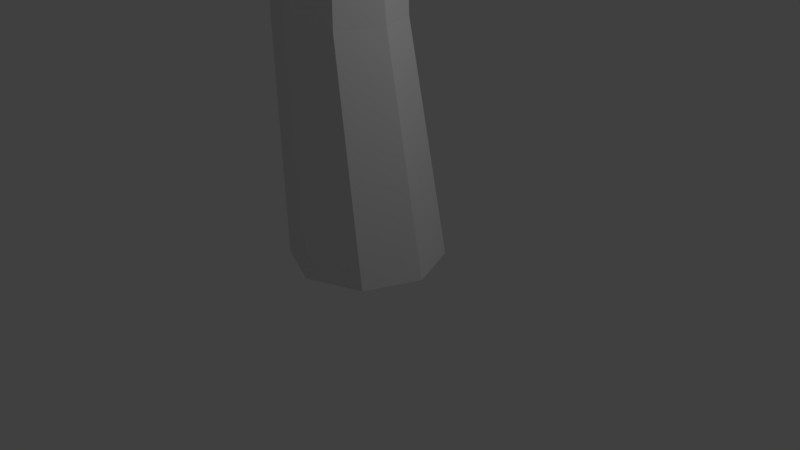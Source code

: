 # Source: Mushroom1.blend  (saved by Blender 2.78.0; exported with 4.5.12 LTS)
import bpy
from mathutils import Matrix  # noqa: F401  (used for matrix-valued properties, if any)

bpy.ops.wm.read_factory_settings(use_empty=True)
scene = bpy.context.scene
scene.name = 'Scene'

# ---- collections
col_collection_1 = bpy.data.collections.new('Collection 1'); scene.collection.children.link(col_collection_1)

# ---- world
world_world = bpy.data.worlds.new('World'); scene.world = world_world
world_world.color = (0.05088, 0.05088, 0.05088)
world_world.use_sun_shadow = False
world_world.sun_shadow_jitter_overblur = 0.0
world_world.cycles.sampling_method = 'MANUAL'

# ---- cameras
cam_camera = bpy.data.cameras.new('Camera')
cam_camera.clip_end = 100.0
cam_camera.lens = 35.0
cam_camera.sensor_width = 32.0
cam_camera.sensor_height = 18.0
cam_camera.ortho_scale = 7.314
cam_camera.dof.focus_distance = 0.0
cam_camera.dof.aperture_fstop = 128.0

# ---- lights
light_lamp = bpy.data.lights.new('Lamp', 'POINT')
light_lamp.transmission_factor = 0.0
light_lamp.cutoff_distance = 30.0
light_lamp.energy = 100.0
light_lamp.shadow_buffer_clip_start = 1.001
light_lamp.shadow_soft_size = 0.1
light_lamp.shadow_maximum_resolution = 0.006
light_lamp.use_absolute_resolution = True

# ---- meshes
me_circle = bpy.data.meshes.new('Circle')
me_circle.from_pydata([(-0.04566, 1.012, 0.006876), (-0.7528, 0.7196, 0.006876), (-1.046, 0.01248, 0.006876), (-0.7528, -0.6946, 0.006876), (-0.04566, -0.9875, 0.006876), (0.6614, -0.6946, 0.006876), (0.9543, 0.01248, 0.006876), (0.6614, 0.7196, 0.006876), (-0.2212, 0.6013, 3.058), (-0.778, 0.3706, 3.058), (-1.009, -0.1863, 3.058), (-0.778, -0.7431, 3.058), (-0.2212, -0.9738, 3.058), (0.3357, -0.7431, 3.058), (0.5664, -0.1863, 3.058), (0.3357, 0.3706, 3.058), (-0.2212, 0.5327, 5.585), (-0.7295, 0.3221, 5.585), (-0.9401, -0.1863, 5.585), (-0.7295, -0.6947, 5.585), (-0.1136, -0.8238, 5.585), (0.2611, -0.6686, 5.585), (0.4163, -0.2939, 5.585), (0.2872, 0.3221, 5.585), (0.07378, 0.5972, 9.438), (-0.3904, 0.4049, 9.467), (-0.5827, -0.05928, 9.428), (-0.3904, -0.5235, 9.449), (0.07378, -0.7158, 9.534), (0.538, -0.5235, 9.495), (0.7303, -0.05928, 9.575), (0.538, 0.4049, 9.592), (-0.1099, 6.583, 9.169), (-3.453, 5.687, 8.957), (-5.9, 3.239, 9.458), (-6.796, -0.1038, 9.139), (-5.9, -3.447, 9.173), (-3.453, -5.894, 9.353), (-0.1099, -6.79, 9.136), (3.233, -5.894, 8.789), (5.681, -3.447, 9.095), (6.576, -0.1038, 8.681), (5.681, 3.239, 9.006), (3.233, 5.687, 9.438), (-0.4299, 3.787, 10.82), (-2.364, 3.269, 10.82), (-3.781, 1.853, 10.82), (-4.299, -0.08162, 10.82), (-3.781, -2.016, 10.82), (-2.364, -3.432, 10.82), (-0.4299, -3.951, 10.82), (1.505, -3.432, 10.82), (2.921, -2.016, 10.82), (3.439, -0.08162, 10.82), (2.921, 1.853, 10.82), (1.505, 3.269, 10.82), (-0.4299, 1.989, 11.41), (-1.465, 1.711, 11.41), (-2.223, 0.9536, 11.41), (-2.5, -0.08162, 11.41), (-2.223, -1.117, 11.41), (-1.465, -1.875, 11.41), (-0.4299, -2.152, 11.41), (0.6053, -1.875, 11.41), (1.363, -1.117, 11.41), (1.641, -0.08162, 11.41), (1.363, 0.9536, 11.41), (0.6053, 1.711, 11.41), (-0.2904, 1.018, 11.95), (-0.802, 0.8804, 11.95), (-1.177, 0.5059, 11.95), (-1.314, -0.005695, 11.95), (-1.177, -0.5173, 11.95), (-0.802, -0.8918, 11.95), (-0.2904, -1.029, 11.95), (0.2212, -0.8918, 11.95), (0.5957, -0.5173, 11.95), (0.7328, -0.005696, 11.95), (0.5957, 0.5059, 11.95), (0.2212, 0.8804, 11.95), (-0.09544, 0.204, 12.16), (-0.1618, 0.1862, 12.16), (-0.2103, 0.1377, 12.16), (-0.2281, 0.07134, 12.16), (-0.2103, 0.004993, 12.16), (-0.1618, -0.04357, 12.16), (-0.09544, -0.06135, 12.16), (-0.02909, -0.04357, 12.16), (0.01947, 0.004993, 12.16), (0.03725, 0.07134, 12.16), (0.01947, 0.1377, 12.16), (-0.02909, 0.1862, 12.16), (-4.653, 2.438, 10.13), (-5.331, -0.09269, 9.981), (4.791, -0.09269, 9.761), (4.113, 2.438, 9.917), (-0.2699, -5.154, 9.979), (2.261, -4.476, 9.812), (-4.653, -2.623, 9.997), (2.261, 4.29, 10.12), (-0.2699, 4.968, 9.995), (-2.8, 4.29, 9.893), (4.113, -2.623, 9.959), (-2.8, -4.476, 10.08), (-2.338, 1.93, 5.585), (-3.215, -0.1863, 5.585), (-2.338, -2.303, 5.585), (0.2268, -2.84, 5.585), (2.433, -0.6342, 5.585), (1.896, 1.93, 5.585), (-0.2212, 0.5327, 5.585), (-0.7295, 0.3221, 5.585), (-0.9401, -0.1863, 5.585), (-0.7295, -0.6947, 5.585), (-0.1136, -0.8238, 5.585), (0.4163, -0.2939, 5.585), (0.2872, 0.3221, 5.585), (-2.338, 1.93, 5.585), (-3.215, -0.1863, 5.585), (-2.338, -2.303, 5.585), (0.2268, -2.84, 5.585), (2.433, -0.6342, 5.585), (1.896, 1.93, 5.585), (1.896, 1.93, 5.585)], [(123, 122), (16, 110), (109, 122), (114, 20), (107, 120), (119, 106), (19, 113), (112, 18), (105, 118), (117, 104), (17, 111), (116, 23), (121, 108), (22, 115)], [(6, 5, 13, 14), (4, 3, 11, 12), (2, 1, 9, 10), (7, 6, 14, 15), (5, 4, 12, 13), (3, 2, 10, 11), (1, 0, 8, 9), (0, 7, 15, 8), (15, 14, 22, 23), (13, 12, 20, 21), (11, 10, 18, 19), (9, 8, 16, 17), (8, 15, 23, 16), (14, 13, 21, 22), (12, 11, 19, 20), (10, 9, 17, 18), (20, 19, 27, 28), (18, 17, 25, 26), (23, 22, 30, 31), (21, 20, 28, 29), (19, 18, 26, 27), (17, 16, 24, 25), (16, 23, 31, 24), (22, 21, 29, 30), (25, 24, 31, 30, 29, 28, 27, 26), (1, 2, 3, 4, 5, 6, 7, 0), (93, 92, 46, 47), (95, 94, 53, 54), (97, 96, 50, 51), (98, 93, 47, 48), (99, 95, 54, 55), (101, 100, 44, 45), (102, 97, 51, 52), (103, 98, 48, 49), (100, 99, 55, 44), (92, 101, 45, 46), (94, 102, 52, 53), (96, 103, 49, 50), (45, 44, 56, 57), (52, 51, 63, 64), (49, 48, 60, 61), (44, 55, 67, 56), (46, 45, 57, 58), (53, 52, 64, 65), (50, 49, 61, 62), (47, 46, 58, 59), (54, 53, 65, 66), (51, 50, 62, 63), (48, 47, 59, 60), (55, 54, 66, 67), (67, 66, 78, 79), (57, 56, 68, 69), (64, 63, 75, 76), (61, 60, 72, 73), (56, 67, 79, 68), (58, 57, 69, 70), (65, 64, 76, 77), (62, 61, 73, 74), (59, 58, 70, 71), (66, 65, 77, 78), (63, 62, 74, 75), (60, 59, 71, 72), (72, 71, 83, 84), (79, 78, 90, 91), (69, 68, 80, 81), (76, 75, 87, 88), (73, 72, 84, 85), (68, 79, 91, 80), (70, 69, 81, 82), (77, 76, 88, 89), (74, 73, 85, 86), (71, 70, 82, 83), (78, 77, 89, 90), (75, 74, 86, 87), (81, 80, 91, 90, 89, 88, 87, 86, 85, 84, 83, 82), (33, 34, 35, 36, 37, 38, 39, 40, 41, 42, 43, 32), (38, 37, 103, 96), (41, 40, 102, 94), (34, 33, 101, 92), (32, 43, 99, 100), (37, 36, 98, 103), (40, 39, 97, 102), (33, 32, 100, 101), (43, 42, 95, 99), (36, 35, 93, 98), (39, 38, 96, 97), (42, 41, 94, 95), (35, 34, 92, 93)])
me_circle.use_remesh_preserve_volume = False
me_circle.use_remesh_preserve_attributes = False
me_circle.use_mirror_vertex_groups = False
me_circle.update()

# ---- objects
ob_circle = bpy.data.objects.new('Circle', me_circle)
ob_lamp = bpy.data.objects.new('Lamp', light_lamp)
ob_camera = bpy.data.objects.new('Camera', cam_camera)

# ---- transforms, parenting, visibility, modifiers, constraints
ob_circle.location = (0.0, 0.0, 0.0)
ob_circle.lineart.crease_threshold = 0.0
ob_lamp.location = (4.076, 1.005, 5.904)
ob_lamp.rotation_euler = (0.6503, 0.05522, 1.866)
ob_lamp.lock_rotations_4d = False
ob_lamp.empty_display_type = 'ARROWS'
ob_lamp.color = (0.0, 0.0, 0.0, 0.0)
ob_lamp.lineart.crease_threshold = 0.0
ob_camera.location = (7.481, -6.508, 5.344)
ob_camera.rotation_euler = (1.109, 0.0, 0.8149)
ob_camera.lock_rotations_4d = False
ob_camera.empty_display_type = 'ARROWS'
ob_camera.color = (0.0, 0.0, 0.0, 0.0)
ob_camera.display_type = 'WIRE'
ob_camera.lineart.crease_threshold = 0.0

# ---- collection membership
col_collection_1.objects.link(ob_circle)
col_collection_1.objects.link(ob_lamp)
col_collection_1.objects.link(ob_camera)

# ---- scene / render settings (as saved in the file)
scene.camera = ob_camera
scene.frame_start = 1; scene.frame_end = 250; scene.frame_set(1)
scene.render.engine = 'BLENDER_EEVEE_NEXT'
scene.render.resolution_percentage = 50
scene.render.dither_intensity = 0.0
scene.cycles.use_denoising = False
scene.cycles.samples = 128
scene.cycles.sampling_pattern = 'TABULATED_SOBOL'
scene.cycles.light_sampling_threshold = 0.0
scene.cycles.use_adaptive_sampling = False
scene.cycles.use_light_tree = False
scene.cycles.blur_glossy = 0.0
scene.cycles.sample_clamp_indirect = 0.0
scene.view_settings.view_transform = 'Standard'
bpy.context.view_layer.update()
